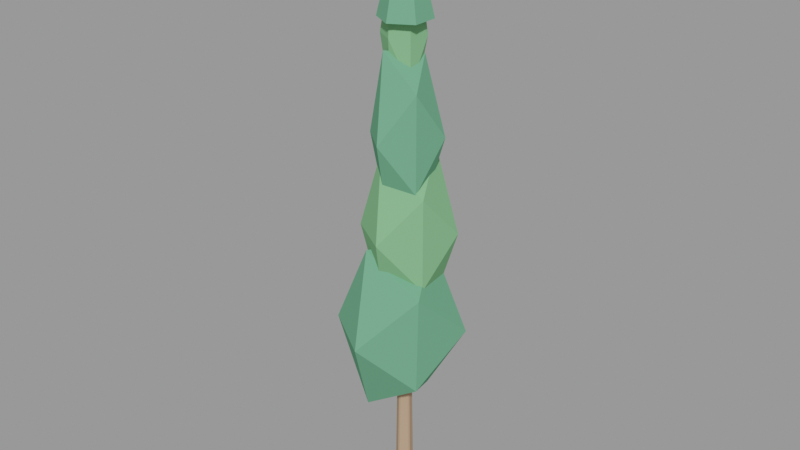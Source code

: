 # Source: cipreste_0.blend  (saved by Blender 3.6.14; exported with 4.5.12 LTS)
import bpy
from mathutils import Matrix  # noqa: F401  (used for matrix-valued properties, if any)

bpy.ops.wm.read_factory_settings(use_empty=True)
scene = bpy.context.scene
scene.name = 'Scene'

# ---- materials (node trees are filled in below, after node groups)
mat_slot_bark = bpy.data.materials.new('slot_bark')
mat_slot_bark.use_transparent_shadow = False
mat_slot_bark.diffuse_color = (0.47, 0.31, 0.2, 1.0)
mat_slot_cypress = bpy.data.materials.new('slot_cypress')
mat_slot_cypress.use_transparent_shadow = False
mat_slot_cypress.diffuse_color = (0.14, 0.38, 0.22, 1.0)
mat_slot_leafdark = bpy.data.materials.new('slot_leafdark')
mat_slot_leafdark.use_transparent_shadow = False
mat_slot_leafdark.diffuse_color = (0.2, 0.47, 0.22, 1.0)

# ---- material node trees

# ---- meshes
me_tronco = bpy.data.meshes.new('Tronco')
me_tronco.from_pydata([(-0.01618, -0.1386, -1.468), (0.0, -0.1259, -1.488), (0.01618, -0.1386, -1.468), (9.313e-10, -0.07791, 1.488), (0.01618, -0.0912, 1.468), (-0.01618, -0.0912, 1.468), (0.1287, -0.03243, -1.487), (0.1357, -0.05173, -1.468), (0.1457, -0.02095, -1.468), (0.08301, -0.0176, 1.488), (0.1006, -0.006318, 1.468), (0.09064, -0.0371, 1.468), (0.07951, 0.1188, -1.487), (0.1, 0.1195, -1.468), (0.07386, 0.1386, -1.468), (0.0513, 0.07998, 1.488), (0.04602, 0.1002, 1.468), (0.0722, 0.08122, 1.468), (-0.07951, 0.1188, -1.487), (-0.07386, 0.1386, -1.468), (-0.1, 0.1195, -1.468), (-0.0513, 0.07998, 1.488), (-0.0722, 0.08122, 1.468), (-0.04602, 0.1002, 1.468), (-0.1287, -0.03243, -1.487), (-0.1457, -0.02095, -1.468), (-0.1357, -0.05173, -1.468), (-0.08301, -0.0176, 1.488), (-0.09064, -0.0371, 1.468), (-0.1006, -0.006318, 1.468)], [], [(21, 23, 22), (9, 11, 10), (26, 0, 5, 28), (24, 26, 25), (6, 8, 7), (14, 19, 23, 16), (15, 17, 16), (3, 5, 4), (20, 25, 29, 22), (8, 13, 17, 10), (1, 2, 0), (18, 20, 19), (12, 14, 13), (9, 15, 21, 27, 3), (2, 7, 11, 4), (27, 29, 28), (2, 1, 6, 7), (11, 9, 3, 4), (0, 2, 4, 5), (10, 11, 7, 8), (8, 6, 12, 13), (17, 15, 9, 10), (16, 17, 13, 14), (14, 12, 18, 19), (23, 21, 15, 16), (22, 23, 19, 20), (20, 18, 24, 25), (29, 27, 21, 22), (28, 29, 25, 26), (26, 24, 1, 0), (5, 3, 27, 28), (1, 24, 18, 12, 6)])
me_tronco.materials.append(mat_slot_bark)
me_tronco.update()
me_copa_0 = bpy.data.meshes.new('Copa 0')
me_copa_0.from_pydata([(-0.01907, -1.012, 0.007929), (0.631, -0.3806, -0.7527), (-0.2952, -0.4255, -1.361), (-0.8961, -0.4173, 0.007929), (-0.292, -0.4204, 1.361), (0.6984, -0.4222, 0.8475), (0.22, 0.408, -1.177), (-0.6987, 0.4412, -0.7873), (-0.713, 0.4501, 0.8199), (0.2451, 0.4487, 1.317), (0.8961, 0.4788, 0.007929), (-0.01907, 1.012, 0.007929)], [], [(0, 2, 1), (1, 5, 0), (0, 3, 2), (0, 4, 3), (0, 5, 4), (1, 10, 5), (2, 6, 1), (3, 7, 2), (4, 8, 3), (5, 9, 4), (1, 6, 10), (2, 7, 6), (3, 8, 7), (4, 9, 8), (5, 10, 9), (6, 11, 10), (7, 11, 6), (8, 11, 7), (9, 11, 8), (10, 11, 9)])
me_copa_0.materials.append(mat_slot_cypress)
me_copa_0.update()
me_copa_1 = bpy.data.meshes.new('Copa 1')
me_copa_1.from_pydata([(-0.0001654, -0.7381, -0.005765), (0.5202, -0.32, -0.7342), (-0.2109, -0.3394, -1.255), (-0.6557, -0.3261, -0.005765), (-0.2182, -0.3512, 1.287), (0.5172, -0.3181, 0.7184), (0.2159, 0.3513, -1.287), (-0.5938, 0.3685, -0.8367), (-0.5234, 0.325, 0.7266), (0.2129, 0.3463, 1.258), (0.6557, 0.3295, -0.005765), (-0.0001654, 0.7381, -0.005765)], [], [(0, 2, 1), (1, 5, 0), (0, 3, 2), (0, 4, 3), (0, 5, 4), (1, 10, 5), (2, 6, 1), (3, 7, 2), (4, 8, 3), (5, 9, 4), (1, 6, 10), (2, 7, 6), (3, 8, 7), (4, 9, 8), (5, 10, 9), (6, 11, 10), (7, 11, 6), (8, 11, 7), (9, 11, 8), (10, 11, 9)])
me_copa_1.materials.append(mat_slot_leafdark)
me_copa_1.update()
me_copa_2 = bpy.data.meshes.new('Copa 2')
me_copa_2.from_pydata([(-0.03408, -0.5821, -0.04516), (0.3756, -0.2319, -0.7812), (-0.1831, -0.2198, -1.179), (-0.4833, -0.2033, -0.04516), (-0.1989, -0.2455, 1.209), (0.3782, -0.2335, 0.6956), (0.1189, 0.2688, -1.209), (-0.4079, 0.2523, -0.7168), (-0.4336, 0.2682, 0.6727), (0.1183, 0.2679, 1.115), (0.4833, 0.28, -0.04516), (-0.03408, 0.5821, -0.04516)], [], [(0, 2, 1), (1, 5, 0), (0, 3, 2), (0, 4, 3), (0, 5, 4), (1, 10, 5), (2, 6, 1), (3, 7, 2), (4, 8, 3), (5, 9, 4), (1, 6, 10), (2, 7, 6), (3, 8, 7), (4, 9, 8), (5, 10, 9), (6, 11, 10), (7, 11, 6), (8, 11, 7), (9, 11, 8), (10, 11, 9)])
me_copa_2.materials.append(mat_slot_cypress)
me_copa_2.update()
me_copa_3 = bpy.data.meshes.new('Copa 3')
me_copa_3.from_pydata([(-0.005687, -0.3196, -0.06505), (0.2553, -0.163, -0.7559), (-0.09837, -0.1516, -1.104), (-0.299, -0.1483, -0.06505), (-0.0965, -0.1486, 0.9531), (0.2425, -0.1551, 0.5919), (0.08296, 0.1418, -1.059), (-0.2462, 0.147, -0.7017), (-0.2464, 0.1471, 0.572), (0.0986, 0.1671, 1.104), (0.299, 0.1507, -0.06505), (-0.005687, 0.3196, -0.06505)], [], [(0, 2, 1), (1, 5, 0), (0, 3, 2), (0, 4, 3), (0, 5, 4), (1, 10, 5), (2, 6, 1), (3, 7, 2), (4, 8, 3), (5, 9, 4), (1, 6, 10), (2, 7, 6), (3, 8, 7), (4, 9, 8), (5, 10, 9), (6, 11, 10), (7, 11, 6), (8, 11, 7), (9, 11, 8), (10, 11, 9)])
me_copa_3.materials.append(mat_slot_leafdark)
me_copa_3.update()
me_ponta = bpy.data.meshes.new('Ponta')
me_ponta.from_pydata([(0.0, -0.4, -0.85), (0.3464, -0.2, -0.85), (0.3464, 0.2, -0.85), (0.0, 0.4, -0.85), (-0.3464, 0.2, -0.85), (-0.3464, -0.2, -0.85), (0.0, -4.729e-08, 0.85)], [], [(0, 1, 6), (1, 2, 6), (2, 3, 6), (3, 4, 6), (0, 5, 4, 3, 2, 1), (4, 5, 6), (5, 0, 6)])
me_ponta.materials.append(mat_slot_cypress)
me_ponta.update()

# ---- objects
ob_cipreste_0 = bpy.data.objects.new('cipreste_0', None)
ob_cipreste_0_tronco_bark = bpy.data.objects.new('cipreste_0~Tronco@bark', me_tronco)
ob_cipreste_0_copa_0_cypress = bpy.data.objects.new('cipreste_0~Copa 0@cypress', me_copa_0)
ob_cipreste_0_copa_1_leafdark = bpy.data.objects.new('cipreste_0~Copa 1@leafdark', me_copa_1)
ob_cipreste_0_copa_2_cypress = bpy.data.objects.new('cipreste_0~Copa 2@cypress', me_copa_2)
ob_cipreste_0_copa_3_leafdark = bpy.data.objects.new('cipreste_0~Copa 3@leafdark', me_copa_3)
ob_cipreste_0_ponta_cypress = bpy.data.objects.new('cipreste_0~Ponta@cypress', me_ponta)

# ---- transforms, parenting, visibility, modifiers, constraints
ob_cipreste_0.location = (0.0, 0.0, 0.0)
ob_cipreste_0.empty_display_size = 0.08
ob_cipreste_0_tronco_bark.location = (0.0, -0.00937, 1.288)
ob_cipreste_0_copa_0_cypress.location = (-0.03434, -0.07051, 2.899)
ob_cipreste_0_copa_1_leafdark.location = (0.03214, 0.05193, 4.519)
ob_cipreste_0_copa_2_cypress.location = (0.05243, -0.04948, 6.072)
ob_cipreste_0_copa_3_leafdark.location = (-0.07345, 0.05631, 7.511)
ob_cipreste_0_ponta_cypress.location = (0.0, 2.98e-08, 8.551)

# ---- collection membership
scene.collection.objects.link(ob_cipreste_0)
scene.collection.objects.link(ob_cipreste_0_tronco_bark)
scene.collection.objects.link(ob_cipreste_0_copa_0_cypress)
scene.collection.objects.link(ob_cipreste_0_copa_1_leafdark)
scene.collection.objects.link(ob_cipreste_0_copa_2_cypress)
scene.collection.objects.link(ob_cipreste_0_copa_3_leafdark)
scene.collection.objects.link(ob_cipreste_0_ponta_cypress)

# ---- scene / render settings (as saved in the file)
scene.frame_start = 1; scene.frame_end = 250; scene.frame_set(1)
scene.render.engine = 'BLENDER_EEVEE_NEXT'
scene.cycles.sampling_pattern = 'TABULATED_SOBOL'
scene.view_settings.view_transform = 'Filmic'
bpy.context.view_layer.update()

# ---- added for rendering (the .blend has no active camera and no usable light): camera, sun + grey world if the file has none
cam_auto = bpy.data.cameras.new('AutoCamera')
cam_auto.lens = 50.0
cam_auto.sensor_width = 36.0
cam_auto.clip_end = 1000.0
ob_auto_camera = bpy.data.objects.new('AutoCamera', cam_auto)
scene.collection.objects.link(ob_auto_camera)
ob_auto_camera.location = (9.19409, -11.1446, 11.9832)
ob_auto_camera.rotation_euler = (1.09748, -7.21219e-08, 0.694738)
scene.camera = ob_auto_camera
light_auto_sun = bpy.data.lights.new('AutoSun', 'SUN')
light_auto_sun.energy = 3.0
light_auto_sun.angle = 0.0523599
ob_auto_sun = bpy.data.objects.new('AutoSun', light_auto_sun)
scene.collection.objects.link(ob_auto_sun)
ob_auto_sun.rotation_euler = (0.872665, 0.174533, 0.523599)
if scene.world is None:
    world_auto = bpy.data.worlds.new('AutoWorld')
    world_auto.color = (0.3, 0.3, 0.3)
    scene.world = world_auto
bpy.context.view_layer.update()

